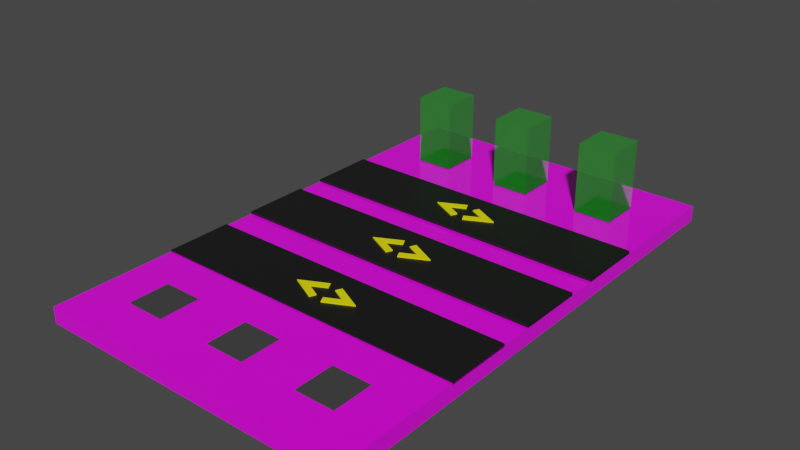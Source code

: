 # Source: level3.blend  (saved by Blender 3.6.13; exported with 4.5.12 LTS)
import bpy
from mathutils import Matrix  # noqa: F401  (used for matrix-valued properties, if any)

bpy.ops.wm.read_factory_settings(use_empty=True)
scene = bpy.context.scene
scene.name = 'Scene'

# ---- collections
col_collection = bpy.data.collections.new('Collection'); scene.collection.children.link(col_collection)

# ---- images (referenced by path relative to the original .blend; pixels are not part of the script)
import os
ASSET_DIR = os.environ.get("B2B_ASSET_DIR", "")  # directory of the original .blend (textures are referenced by path, not embedded)
HERE = os.path.dirname(os.path.abspath(__file__))  # packed textures are extracted next to this script under _unpacked/

def load_image(name, relpath, width, height, colorspace="sRGB"):
    """Load a texture the original file referenced (path relative to the .blend, or extracted next to this script)."""
    p = next((c for c in (os.path.join(HERE, relpath), os.path.join(ASSET_DIR, relpath)) if relpath and os.path.exists(c)), "")
    if p:
        img = bpy.data.images.load(p, check_existing=True)
        img.name = name
    else:  # same state as the original file: an image datablock whose file is absent (Cycles renders it pink)
        img = bpy.data.images.new(name, width, height)
        img.source = "FILE"
        img.filepath = "//" + (relpath or name)
    img.colorspace_settings.name = colorspace
    return img
img_tile_png = load_image('tile.png', 'tile.png', 1024, 1024, 'sRGB')

# ---- materials (node trees are filled in below, after node groups)
mat_grid = bpy.data.materials.new('Grid')
mat_grid.use_transparent_shadow = False
mat_conveyorbelt = bpy.data.materials.new('ConveyorBelt')
mat_conveyorbelt.use_transparent_shadow = False
mat_teleport = bpy.data.materials.new('Teleport')
mat_teleport.surface_render_method = 'BLENDED'
mat_teleport.blend_method = 'BLEND'
mat_teleport.use_backface_culling = True
mat_teleport.use_transparent_shadow = False
mat_base = bpy.data.materials.new('Base')
mat_base.use_transparent_shadow = False
mat_material_001 = bpy.data.materials.new('Material.001')
mat_material_001.use_transparent_shadow = False

# ---- material node trees
mat_grid.use_nodes = True; mat_grid.node_tree.nodes.clear()
_N = mat_grid.node_tree.nodes; _L = mat_grid.node_tree.links
n0 = _N.new('ShaderNodeBsdfPrincipled'); n0.name = 'Principled BSDF'; n0.location = (37, 300)
n0.distribution = 'GGX'
n0.subsurface_method = 'RANDOM_WALK_SKIN'
n0.inputs[2].default_value = 0.1287
n0.inputs[3].default_value = 1.45
n0.inputs[13].default_value = 0.5898
n0.inputs[27].default_value = (0.0, 0.0, 0.0, 1.0)
n0.inputs[28].default_value = 1.0
n1 = _N.new('ShaderNodeOutputMaterial'); n1.name = 'Material Output'; n1.location = (327, 300)
n2 = _N.new('ShaderNodeTexImage'); n2.name = 'Image Texture'; n2.location = (-427, 234)
n2.image = img_tile_png
_L.new(n0.outputs[0], n1.inputs[0])
_L.new(n2.outputs[0], n0.inputs[0])
n1.is_active_output = True
mat_conveyorbelt.use_nodes = True; mat_conveyorbelt.node_tree.nodes.clear()
_N = mat_conveyorbelt.node_tree.nodes; _L = mat_conveyorbelt.node_tree.links
n0 = _N.new('ShaderNodeBsdfPrincipled'); n0.name = 'Principled BSDF'; n0.location = (10, 300)
n0.distribution = 'GGX'
n0.subsurface_method = 'RANDOM_WALK_SKIN'
n0.inputs[0].default_value = (0.007925, 0.007925, 0.007925, 1.0)
n0.inputs[3].default_value = 1.45
n0.inputs[27].default_value = (0.0, 0.0, 0.0, 1.0)
n0.inputs[28].default_value = 1.0
n1 = _N.new('ShaderNodeOutputMaterial'); n1.name = 'Material Output'; n1.location = (300, 300)
_L.new(n0.outputs[0], n1.inputs[0])
n1.is_active_output = True
mat_teleport.use_nodes = True; mat_teleport.node_tree.nodes.clear()
_N = mat_teleport.node_tree.nodes; _L = mat_teleport.node_tree.links
n0 = _N.new('ShaderNodeBsdfPrincipled'); n0.name = 'Principled BSDF'; n0.location = (10, 300)
n0.distribution = 'GGX'
n0.subsurface_method = 'RANDOM_WALK_SKIN'
n0.inputs[0].default_value = (0.0, 0.5324, 0.006756, 0.2874)
n0.inputs[3].default_value = 1.45
n0.inputs[4].default_value = 0.3353
n0.inputs[27].default_value = (0.0, 0.0, 0.0, 1.0)
n0.inputs[28].default_value = 1.0
n1 = _N.new('ShaderNodeOutputMaterial'); n1.name = 'Material Output'; n1.location = (300, 300)
_L.new(n0.outputs[0], n1.inputs[0])
n1.is_active_output = True
mat_base.use_nodes = True; mat_base.node_tree.nodes.clear()
_N = mat_base.node_tree.nodes; _L = mat_base.node_tree.links
n0 = _N.new('ShaderNodeBsdfPrincipled'); n0.name = 'Principled BSDF'; n0.location = (10, 300)
n0.distribution = 'GGX'
n0.subsurface_method = 'RANDOM_WALK_SKIN'
n0.inputs[0].default_value = (0.05141, 0.05141, 0.05141, 1.0)
n0.inputs[3].default_value = 1.45
n0.inputs[27].default_value = (0.0, 0.0, 0.0, 1.0)
n0.inputs[28].default_value = 1.0
n1 = _N.new('ShaderNodeOutputMaterial'); n1.name = 'Material Output'; n1.location = (300, 300)
_L.new(n0.outputs[0], n1.inputs[0])
n1.is_active_output = True
mat_material_001.use_nodes = True; mat_material_001.node_tree.nodes.clear()
_N = mat_material_001.node_tree.nodes; _L = mat_material_001.node_tree.links
n0 = _N.new('ShaderNodeBsdfPrincipled'); n0.name = 'Principled BSDF'; n0.location = (10, 300)
n0.distribution = 'GGX'
n0.subsurface_method = 'RANDOM_WALK_SKIN'
n0.inputs[0].default_value = (1.0, 0.8955, 0.0, 1.0)
n0.inputs[3].default_value = 1.45
n0.inputs[27].default_value = (0.0, 0.0, 0.0, 1.0)
n0.inputs[28].default_value = 1.0
n1 = _N.new('ShaderNodeOutputMaterial'); n1.name = 'Material Output'; n1.location = (300, 300)
_L.new(n0.outputs[0], n1.inputs[0])
n1.is_active_output = True

# ---- world
world_world = bpy.data.worlds.new('World'); scene.world = world_world
world_world.use_nodes = True; world_world.node_tree.nodes.clear()
_N = world_world.node_tree.nodes; _L = world_world.node_tree.links
n0 = _N.new('ShaderNodeOutputWorld'); n0.name = 'World Output'; n0.location = (300, 300)
n1 = _N.new('ShaderNodeBackground'); n1.name = 'Background'; n1.location = (10, 300)
n1.inputs[0].default_value = (0.05088, 0.05088, 0.05088, 1.0)
_L.new(n1.outputs[0], n0.inputs[0])
n0.is_active_output = True
world_world.color = (0.05088, 0.05088, 0.05088)
world_world.use_sun_shadow = False
world_world.sun_shadow_jitter_overblur = 0.0

# ---- meshes
me_cube_025 = bpy.data.meshes.new('Cube.025')
me_cube_025.from_pydata([(-10.0, -14.0, 0.0), (-10.0, -14.0, 1.0), (-10.0, 18.0, 0.0), (-10.0, 18.0, 1.0), (10.0, -14.0, 0.0), (10.0, -14.0, 1.0), (10.0, 18.0, 0.0), (10.0, 18.0, 1.0)], [], [(0, 1, 3, 2), (2, 3, 7, 6), (6, 7, 5, 4), (4, 5, 1, 0), (2, 6, 4, 0), (7, 3, 1, 5)])
_uv = me_cube_025.uv_layers.new(name='Float2')
_uv.uv.foreach_set('vector', [7.0, -0.25, 7.0, 0.25, -9.0, 0.25, -9.0, -0.25, 5.0, -0.25, 5.0, 0.25, -5.0, 0.25, -5.0, -0.25, 9.0, -0.25, 9.0, 0.25, -7.0, 0.25, -7.0, -0.25, 5.0, -0.25, 5.0, 0.25, -5.0, 0.25, -5.0, -0.25, 5.0, 9.0, -5.0, 9.0, -5.0, -7.0, 5.0, -7.0, 5.0, 9.0, -5.0, 9.0, -5.0, -7.0, 5.0, -7.0])
me_cube_025.materials.append(mat_grid)
me_cube_025.update()
me_cube_029 = bpy.data.meshes.new('Cube.029')
me_cube_029.from_pydata([(-10.0, -2.1, -0.1), (-10.0, -2.1, 0.1), (-10.0, 2.1, -0.1), (-10.0, 2.1, 0.1), (10.0, -2.1, -0.1), (10.0, -2.1, 0.1), (10.0, 2.1, -0.1), (10.0, 2.1, 0.1)], [], [(0, 1, 3, 2), (6, 7, 5, 4), (3, 7, 6, 2), (1, 5, 7, 3), (5, 1, 0, 4), (2, 6, 4, 0)])
_uv = me_cube_029.uv_layers.new(name='UVMap')
_uv.uv.foreach_set('vector', [0.375, 0.0, 0.625, 0.0, 0.625, 0.25, 0.375, 0.25, 0.375, 0.5, 0.625, 0.5, 0.625, 0.75, 0.375, 0.75, 0.625, 0.25, 0.625, 0.5, 0.375, 0.5, 0.375, 0.25, 0.625, 1.0, 0.625, 0.75, 0.625, 0.5, 0.625, 0.25, 0.625, 0.75, 0.625, 1.0, 0.375, 1.0, 0.375, 0.75, 0.125, 0.5, 0.375, 0.5, 0.375, 0.75, 0.125, 0.75])
me_cube_029.materials.append(mat_conveyorbelt)
me_cube_029.update()
me_cube_018 = bpy.data.meshes.new('Cube.018')
me_cube_018.from_pydata([(-6.05, -6.342, -5.733), (-6.05, -6.342, -4.633), (-6.05, 6.342, -5.733), (-6.05, 6.342, -4.633), (6.05, -6.342, -5.733), (6.05, -6.342, -4.633), (6.05, 6.342, -5.733), (6.05, 6.342, -4.633)], [], [(0, 1, 3, 2), (2, 3, 7, 6), (6, 7, 5, 4), (4, 5, 1, 0), (2, 6, 4, 0), (5, 1, 3, 7)])
me_cube_018.polygons.foreach_set('material_index', [1, 1, 1, 1, 0, 1])
_uv = me_cube_018.uv_layers.new(name='UVMap')
_uv.uv.foreach_set('vector', [0.375, 0.0, 0.625, 0.0, 0.625, 0.25, 0.375, 0.25, 0.375, 0.25, 0.625, 0.25, 0.625, 0.5, 0.375, 0.5, 0.375, 0.5, 0.625, 0.5, 0.625, 0.75, 0.375, 0.75, 0.375, 0.75, 0.625, 0.75, 0.625, 1.0, 0.375, 1.0, 0.125, 0.5, 0.375, 0.5, 0.375, 0.75, 0.125, 0.75, 0.625, 0.75, 0.625, 1.0, 0.625, 0.25, 0.625, 0.5])
me_cube_018.materials.append(mat_teleport)
me_cube_018.materials.append(mat_base)
me_cube_018.update()
me_cube_021 = bpy.data.meshes.new('Cube.021')
me_cube_021.from_pydata([(-6.05, -6.342, -5.733), (-6.05, -6.342, -4.633), (-6.05, 6.342, -5.733), (-6.05, 6.342, -4.633), (6.05, -6.342, -5.733), (6.05, -6.342, -4.633), (6.05, 6.342, -5.733), (6.05, 6.342, -4.633), (-6.05, -6.342, 17.37), (-6.05, 6.342, 17.37), (6.05, 6.342, 17.37), (6.05, -6.342, 17.37)], [], [(0, 1, 3, 2), (2, 3, 7, 6), (6, 7, 5, 4), (4, 5, 1, 0), (2, 6, 4, 0), (5, 7, 10, 11), (10, 9, 8, 11), (3, 1, 8, 9), (1, 5, 11, 8), (7, 3, 9, 10), (5, 1, 3, 7)])
me_cube_021.polygons.foreach_set('material_index', [1, 1, 1, 1, 0, 0, 0, 0, 0, 0, 1])
_uv = me_cube_021.uv_layers.new(name='UVMap')
_uv.uv.foreach_set('vector', [0.375, 0.0, 0.625, 0.0, 0.625, 0.25, 0.375, 0.25, 0.375, 0.25, 0.625, 0.25, 0.625, 0.5, 0.375, 0.5, 0.375, 0.5, 0.625, 0.5, 0.625, 0.75, 0.375, 0.75, 0.375, 0.75, 0.625, 0.75, 0.625, 1.0, 0.375, 1.0, 0.125, 0.5, 0.375, 0.5, 0.375, 0.75, 0.125, 0.75, 0.625, 0.75, 0.625, 0.5, 0.625, 0.5, 0.625, 0.75, 0.625, 0.5, 0.875, 0.5, 0.875, 0.75, 0.625, 0.75, 0.625, 0.25, 0.625, 0.0, 0.625, 0.0, 0.625, 0.25, 0.625, 1.0, 0.625, 0.75, 0.625, 0.75, 0.625, 1.0, 0.625, 0.5, 0.625, 0.25, 0.625, 0.25, 0.625, 0.5, 0.625, 0.75, 0.625, 1.0, 0.625, 0.25, 0.625, 0.5])
me_cube_021.materials.append(mat_teleport)
me_cube_021.materials.append(mat_base)
me_cube_021.update()
me_vert_007 = bpy.data.meshes.new('Vert.007')
me_vert_007.from_pydata([(3.077e-06, 2.109, -0.09673), (-0.84, 0.4291, -0.09673), (0.84, 0.4291, -0.09673), (3.077e-06, 2.109, 0.09673), (-0.84, 0.4291, 0.09673), (0.84, 0.4291, 0.09673), (3.279e-06, -2.109, -0.09673), (0.84, -0.4291, -0.09673), (-0.84, -0.4291, -0.09673), (3.279e-06, -2.109, 0.09673), (0.84, -0.4291, 0.09673), (-0.84, -0.4291, 0.09673), (3.077e-06, 1.17, -0.09673), (-0.4643, 0.2413, -0.09673), (0.4643, 0.2413, -0.09673), (3.077e-06, 1.17, 0.09673), (-0.4643, 0.2413, 0.09673), (0.4643, 0.2413, 0.09673), (3.137e-06, -1.17, -0.09673), (0.4643, -0.2413, -0.09673), (-0.4643, -0.2413, -0.09673), (3.137e-06, -1.17, 0.09673), (0.4643, -0.2413, 0.09673), (-0.4643, -0.2413, 0.09673)], [], [(2, 0, 3, 5), (0, 1, 4, 3), (8, 6, 9, 11), (6, 7, 10, 9), (14, 17, 15, 12), (12, 15, 16, 13), (20, 23, 21, 18), (18, 21, 22, 19), (1, 0, 12, 13), (0, 2, 14, 12), (3, 4, 16, 15), (5, 3, 15, 17), (2, 5, 17, 14), (4, 1, 13, 16), (7, 6, 18, 19), (6, 8, 20, 18), (9, 10, 22, 21), (11, 9, 21, 23), (8, 11, 23, 20), (10, 7, 19, 22)])
me_vert_007.materials.append(mat_material_001)
me_vert_007.update()

# ---- objects
ob_level3_col = bpy.data.objects.new('Level3-col', me_cube_025)
ob_conveyorbelt = bpy.data.objects.new('ConveyorBelt', me_cube_029)
ob_levelstart_007 = bpy.data.objects.new('LevelStart.007', me_cube_018)
ob_levelstart_008 = bpy.data.objects.new('LevelStart.008', me_cube_018)
ob_levelstart_009 = bpy.data.objects.new('LevelStart.009', me_cube_018)
ob_levelgoal_007 = bpy.data.objects.new('LevelGoal.007', me_cube_021)
ob_levelgoal_008 = bpy.data.objects.new('LevelGoal.008', me_cube_021)
ob_levelgoal_009 = bpy.data.objects.new('LevelGoal.009', me_cube_021)
ob_conveyorbelt_001 = bpy.data.objects.new('ConveyorBelt.001', me_cube_029)
ob_conveyorbelt_002 = bpy.data.objects.new('ConveyorBelt.002', me_cube_029)
ob_start_002 = bpy.data.objects.new('Start.002', None)
ob_end_002 = bpy.data.objects.new('End.002', None)
ob_directionarrows = bpy.data.objects.new('DirectionArrows', me_vert_007)
ob_directionarrows_001 = bpy.data.objects.new('DirectionArrows.001', me_vert_007)
ob_directionarrows_002 = bpy.data.objects.new('DirectionArrows.002', me_vert_007)

# ---- transforms, parenting, visibility, modifiers, constraints
ob_level3_col.location = (0.0, 54.0, 0.0)
ob_conveyorbelt.parent = ob_level3_col
ob_conveyorbelt.location = (-2.126e-07, -4.1, 1.0)
ob_levelstart_007.parent = ob_start_002
ob_levelstart_007.location = (-6.0, -10.0, 2.0)
ob_levelstart_007.scale = (0.2, 0.2, 0.2)
ob_levelstart_008.parent = ob_start_002
ob_levelstart_008.location = (0.0, -10.0, 2.0)
ob_levelstart_008.scale = (0.2, 0.2, 0.2)
ob_levelstart_009.parent = ob_start_002
ob_levelstart_009.location = (6.0, -10.0, 2.0)
ob_levelstart_009.scale = (0.2, 0.2, 0.2)
ob_levelgoal_007.parent = ob_end_002
ob_levelgoal_007.location = (-6.0, 14.0, 2.0)
ob_levelgoal_007.scale = (0.2, 0.2, 0.2)
ob_levelgoal_008.parent = ob_end_002
ob_levelgoal_008.location = (0.0, 14.0, 2.0)
ob_levelgoal_008.scale = (0.2, 0.2, 0.2)
ob_levelgoal_009.parent = ob_end_002
ob_levelgoal_009.location = (6.0, 14.0, 2.0)
ob_levelgoal_009.scale = (0.2, 0.2, 0.2)
ob_conveyorbelt_001.parent = ob_level3_col
ob_conveyorbelt_001.location = (-2.126e-07, 2.1, 1.063)
ob_conveyorbelt_002.parent = ob_level3_col
ob_conveyorbelt_002.location = (-2.126e-07, 8.1, 1.063)
ob_start_002.parent = ob_level3_col
ob_start_002.location = (0.0, 0.0, 0.0)
ob_end_002.parent = ob_level3_col
ob_end_002.location = (0.0, 0.0, 0.0)
ob_directionarrows.parent = ob_conveyorbelt
ob_directionarrows.location = (0.0, 0.0, 0.06909)
ob_directionarrows.rotation_euler = (0.0, 0.0, -1.571)
ob_directionarrows_001.parent = ob_conveyorbelt_001
ob_directionarrows_001.location = (2.126e-07, 0.0, 0.06909)
ob_directionarrows_001.rotation_euler = (0.0, 0.0, -1.571)
ob_directionarrows_002.parent = ob_conveyorbelt_002
ob_directionarrows_002.location = (2.126e-07, 0.0, 0.06909)
ob_directionarrows_002.rotation_euler = (0.0, 0.0, -1.571)

# ---- collection membership
col_collection.objects.link(ob_level3_col)
col_collection.objects.link(ob_conveyorbelt)
col_collection.objects.link(ob_levelstart_007)
col_collection.objects.link(ob_levelstart_008)
col_collection.objects.link(ob_levelstart_009)
col_collection.objects.link(ob_levelgoal_007)
col_collection.objects.link(ob_levelgoal_008)
col_collection.objects.link(ob_levelgoal_009)
col_collection.objects.link(ob_conveyorbelt_001)
col_collection.objects.link(ob_conveyorbelt_002)
col_collection.objects.link(ob_start_002)
col_collection.objects.link(ob_end_002)
col_collection.objects.link(ob_directionarrows)
col_collection.objects.link(ob_directionarrows_001)
col_collection.objects.link(ob_directionarrows_002)

# ---- scene / render settings (as saved in the file)
scene.frame_start = 1; scene.frame_end = 250; scene.frame_set(0)
scene.render.engine = 'BLENDER_EEVEE_NEXT'
scene.cycles.sampling_pattern = 'TABULATED_SOBOL'
scene.view_settings.view_transform = 'Filmic'
bpy.context.view_layer.update()

# ---- added for rendering (the .blend has no active camera and no usable light): camera, sun
cam_auto = bpy.data.cameras.new('AutoCamera')
cam_auto.lens = 50.0
cam_auto.sensor_width = 36.0
cam_auto.clip_end = 1000.0
ob_auto_camera = bpy.data.objects.new('AutoCamera', cam_auto)
scene.collection.objects.link(ob_auto_camera)
ob_auto_camera.location = (35.2795, 13.6645, 30.9603)
ob_auto_camera.rotation_euler = (1.09748, -7.21219e-08, 0.694738)
scene.camera = ob_auto_camera
light_auto_sun = bpy.data.lights.new('AutoSun', 'SUN')
light_auto_sun.energy = 3.0
light_auto_sun.angle = 0.0523599
ob_auto_sun = bpy.data.objects.new('AutoSun', light_auto_sun)
scene.collection.objects.link(ob_auto_sun)
ob_auto_sun.rotation_euler = (0.872665, 0.174533, 0.523599)
bpy.context.view_layer.update()
